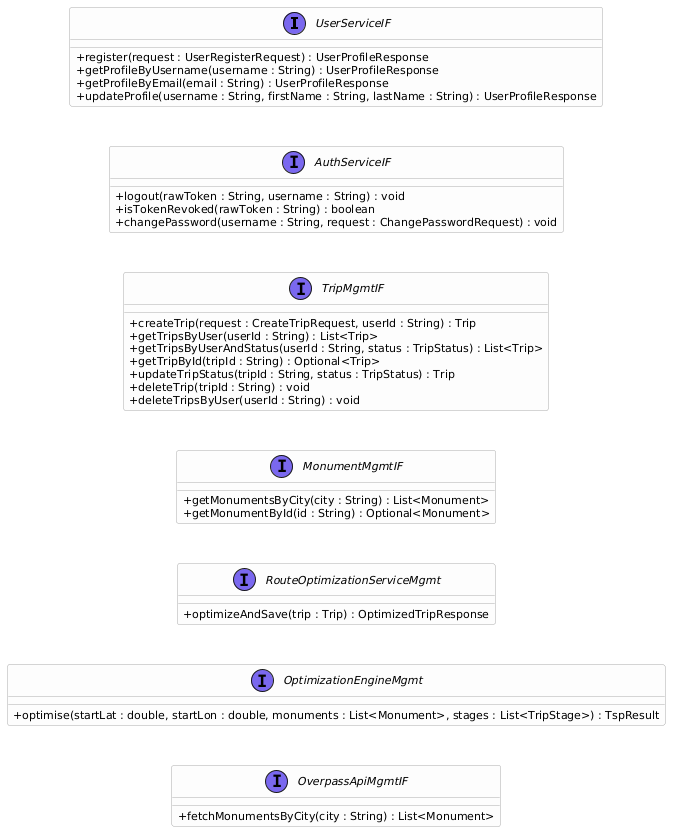

The diagram above was rendered by PlantUML. Its source (embedded in the PNG):
@startuml
' ═══════════════════════════════
' CONFIGURAZIONE STILE E LAYOUT
' ═══════════════════════════════
top to bottom direction
skinparam backgroundColor transparent
skinparam defaultFontName Arial
skinparam classAttributeIconSize 0
skinparam ClassBorderColor #AAAAAA
skinparam ClassBackgroundColor #FDFDFD
skinparam ClassFontSize 12
skinparam ClassAttributeFontSize 11
skinparam shadowing false

' Spaziatura per controllo verticale
skinparam nodesep 30
skinparam ranksep 40

' Icona "I" viola specifica per le interfacce
skinparam stereotypeIBackgroundColor #7B68EE
skinparam stereotypeIFontColor white

' Nasconde la scritta <<interface>> per un look pulito
hide stereotype

' ═══════════════════════════════
' SERVICE INTERFACES (Contratti di Business)
' ═══════════════════════════════

interface UserServiceIF {
  + register(request : UserRegisterRequest) : UserProfileResponse
  + getProfileByUsername(username : String) : UserProfileResponse
  + getProfileByEmail(email : String) : UserProfileResponse
  + updateProfile(username : String, firstName : String, lastName : String) : UserProfileResponse
}

interface AuthServiceIF {
  + logout(rawToken : String, username : String) : void
  + isTokenRevoked(rawToken : String) : boolean
  + changePassword(username : String, request : ChangePasswordRequest) : void
}

interface TripMgmtIF {
  + createTrip(request : CreateTripRequest, userId : String) : Trip
  + getTripsByUser(userId : String) : List<Trip>
  + getTripsByUserAndStatus(userId : String, status : TripStatus) : List<Trip>
  + getTripById(tripId : String) : Optional<Trip>
  + updateTripStatus(tripId : String, status : TripStatus) : Trip
  + deleteTrip(tripId : String) : void
  + deleteTripsByUser(userId : String) : void
}

interface MonumentMgmtIF {
  + getMonumentsByCity(city : String) : List<Monument>
  + getMonumentById(id : String) : Optional<Monument>
}

interface RouteOptimizationServiceMgmt {
  + optimizeAndSave(trip : Trip) : OptimizedTripResponse
}

interface OptimizationEngineMgmt {
  + optimise(startLat : double, startLon : double, monuments : List<Monument>, stages : List<TripStage>) : TspResult
}

interface OverpassApiMgmtIF {
  + fetchMonumentsByCity(city : String) : List<Monument>
}

' ═══════════════════════════════
' FORZATURA LAYOUT VERTICALE (Invisibile)
' ═══════════════════════════════
' Questi collegamenti garantiscono che i blocchi si impilino verticalmente
' per adattarsi perfettamente a una pagina A4.

UserServiceIF -[hidden]down- AuthServiceIF
AuthServiceIF -[hidden]down- TripMgmtIF
TripMgmtIF -[hidden]down- MonumentMgmtIF
MonumentMgmtIF -[hidden]down- RouteOptimizationServiceMgmt
RouteOptimizationServiceMgmt -[hidden]down- OptimizationEngineMgmt
OptimizationEngineMgmt -[hidden]down- OverpassApiMgmtIF
@enduml